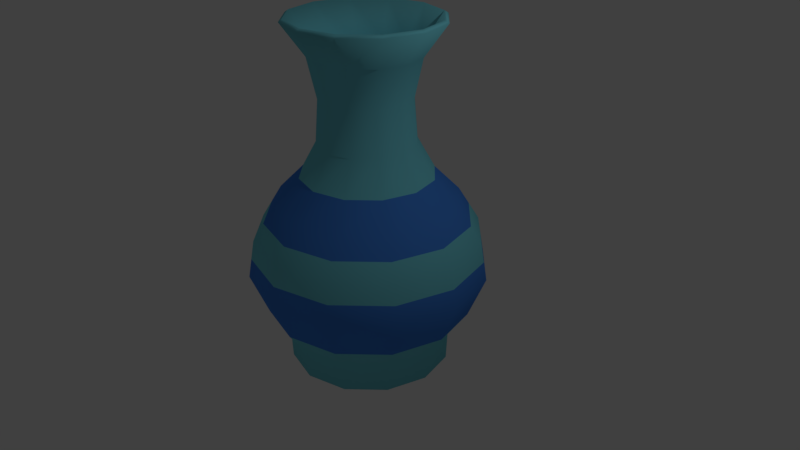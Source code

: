 # Source: vase.blend  (saved by Blender 2.79.0; exported with 4.5.12 LTS)
import bpy
from mathutils import Matrix  # noqa: F401  (used for matrix-valued properties, if any)

bpy.ops.wm.read_factory_settings(use_empty=True)
scene = bpy.context.scene
scene.name = 'Scene'

# ---- collections
col_collection_1 = bpy.data.collections.new('Collection 1'); scene.collection.children.link(col_collection_1)

# ---- materials (node trees are filled in below, after node groups)
mat_lambert12sg = bpy.data.materials.new('lambert12SG')
mat_lambert12sg.alpha_threshold = 0.0
mat_lambert12sg.use_transparent_shadow = False
mat_lambert12sg.diffuse_color = (0.1892, 0.6671, 0.7743, 1.0)
mat_lambert12sg.roughness = 0.5
mat_material_001 = bpy.data.materials.new('Material.001')
mat_material_001.alpha_threshold = 0.0
mat_material_001.use_transparent_shadow = False
mat_material_001.diffuse_color = (0.06492, 0.2498, 0.8, 1.0)
mat_material_001.roughness = 0.5

# ---- material node trees

# ---- world
world_world = bpy.data.worlds.new('World'); scene.world = world_world
world_world.color = (0.05088, 0.05088, 0.05088)
world_world.use_sun_shadow = False
world_world.sun_shadow_jitter_overblur = 0.0
world_world.cycles.sampling_method = 'MANUAL'

# ---- cameras
cam_camera = bpy.data.cameras.new('Camera')
cam_camera.clip_end = 100.0
cam_camera.lens = 35.0
cam_camera.sensor_width = 32.0
cam_camera.sensor_height = 18.0
cam_camera.ortho_scale = 7.314
cam_camera.dof.focus_distance = 0.0
cam_camera.dof.aperture_fstop = 128.0

# ---- lights
light_lamp = bpy.data.lights.new('Lamp', 'POINT')
light_lamp.transmission_factor = 0.0
light_lamp.cutoff_distance = 30.0
light_lamp.energy = 100.0
light_lamp.shadow_buffer_clip_start = 1.001
light_lamp.shadow_soft_size = 0.1
light_lamp.shadow_maximum_resolution = 0.006
light_lamp.use_absolute_resolution = True

# ---- meshes
me_vase = bpy.data.meshes.new('vase')
me_vase.from_pydata([(0.9194, -1.028, -0.5308), (0.5308, -1.028, -0.9194), (0.6577, -0.6754, -1.139), (1.139, -0.6754, -0.6577), (0.0, -1.028, -1.062), (0.0, -0.6754, -1.315), (-0.5308, -1.028, -0.9194), (-0.6577, -0.6754, -1.139), (-0.9194, -1.028, -0.5308), (-1.139, -0.6754, -0.6577), (-1.062, -1.028, -3.055e-07), (-1.315, -0.6754, -3.055e-07), (-0.9194, -1.028, 0.5308), (-1.139, -0.6754, 0.6577), (-0.5308, -1.028, 0.9194), (-0.6577, -0.6754, 1.139), (0.0, -1.028, 1.062), (0.0, -0.6754, 1.315), (0.5308, -1.028, 0.9194), (0.6577, -0.6754, 1.139), (0.9194, -1.028, 0.5308), (1.139, -0.6754, 0.6577), (1.062, -1.028, -3.055e-07), (1.315, -0.6754, -3.055e-07), (0.5228, -1.388, -0.9055), (0.9055, -1.388, -0.5228), (0.0, -1.408, -3.055e-07), (0.0, -1.388, -1.046), (-0.5228, -1.388, -0.9055), (-0.9055, -1.388, -0.5228), (-1.046, -1.388, -3.055e-07), (-0.9055, -1.388, 0.5228), (-0.5228, -1.388, 0.9055), (0.0, -1.388, 1.046), (0.5228, -1.388, 0.9055), (0.9055, -1.388, 0.5228), (1.046, -1.388, -3.055e-07), (1.332, -0.1372, -0.7693), (0.7693, -0.1372, -1.332), (0.7263, 0.3582, -1.258), (1.258, 0.3582, -0.7263), (0.0, -0.1372, -1.539), (0.0, 0.3582, -1.453), (-0.7693, -0.1372, -1.332), (-0.7263, 0.3582, -1.258), (-1.332, -0.1372, -0.7693), (-1.258, 0.3582, -0.7263), (-1.539, -0.1372, -3.055e-07), (-1.453, 0.3582, -3.055e-07), (-1.332, -0.1372, 0.7693), (-1.258, 0.3582, 0.7263), (-0.7693, -0.1372, 1.332), (-0.7263, 0.3582, 1.258), (0.0, -0.1372, 1.539), (0.0, 0.3582, 1.453), (0.7693, -0.1372, 1.332), (0.7263, 0.3582, 1.258), (1.332, -0.1372, 0.7693), (1.258, 0.3582, 0.7263), (1.539, -0.1372, -3.055e-07), (1.453, 0.3582, -3.055e-07), (0.5889, 0.8069, -1.02), (1.02, 0.8069, -0.5889), (0.0, 0.8069, -1.178), (-0.5889, 0.8069, -1.02), (-1.02, 0.8069, -0.5889), (-1.178, 0.8069, -3.055e-07), (-1.02, 0.8069, 0.5889), (-0.5889, 0.8069, 1.02), (0.0, 0.8069, 1.178), (0.5889, 0.8069, 1.02), (1.02, 0.8069, 0.5889), (1.178, 0.8069, -3.055e-07), (0.7378, 1.139, -0.426), (0.426, 1.139, -0.7378), (0.3138, 1.549, -0.5435), (0.5435, 1.549, -0.3138), (0.0, 1.139, -0.852), (0.0, 1.549, -0.6276), (-0.426, 1.139, -0.7378), (-0.3138, 1.549, -0.5435), (-0.7378, 1.139, -0.426), (-0.5435, 1.549, -0.3138), (-0.852, 1.139, -3.055e-07), (-0.6276, 1.549, -3.055e-07), (-0.7378, 1.139, 0.426), (-0.5435, 1.549, 0.3138), (-0.426, 1.139, 0.7378), (-0.3138, 1.549, 0.5435), (0.0, 1.139, 0.852), (0.0, 1.549, 0.6276), (0.426, 1.139, 0.7378), (0.3138, 1.549, 0.5435), (0.7378, 1.139, 0.426), (0.5435, 1.549, 0.3138), (0.852, 1.139, -3.055e-07), (0.6276, 1.549, -3.055e-07), (0.2925, 2.116, -0.5066), (0.5066, 2.116, -0.2925), (0.0, 2.116, -0.585), (-0.2925, 2.116, -0.5066), (-0.5066, 2.116, -0.2925), (-0.585, 2.116, -3.055e-07), (-0.5066, 2.116, 0.2925), (-0.2925, 2.116, 0.5066), (0.0, 2.116, 0.585), (0.2925, 2.116, 0.5066), (0.5066, 2.116, 0.2925), (0.585, 2.116, -3.055e-07), (0.603, 2.627, -0.3481), (0.3481, 2.627, -0.603), (0.4925, 3.036, -0.853), (0.853, 3.036, -0.4925), (0.0, 2.627, -0.6963), (0.0, 3.036, -0.985), (-0.3481, 2.627, -0.603), (-0.4925, 3.036, -0.853), (-0.603, 2.627, -0.3481), (-0.853, 3.036, -0.4925), (-0.6963, 2.627, -3.055e-07), (-0.985, 3.036, -3.055e-07), (-0.603, 2.627, 0.3481), (-0.853, 3.036, 0.4925), (-0.3481, 2.627, 0.603), (-0.4925, 3.036, 0.853), (0.0, 2.627, 0.6963), (0.0, 3.036, 0.985), (0.3481, 2.627, 0.603), (0.4925, 3.036, 0.853), (0.603, 2.627, 0.3481), (0.853, 3.036, 0.4925), (0.6963, 2.627, -3.055e-07), (0.985, 3.036, -3.055e-07), (0.8698, -1.008, -0.5022), (1.093, -0.6464, -0.6311), (0.6311, -0.6464, -1.093), (0.5022, -1.008, -0.8698), (0.0, -0.6464, -1.262), (0.0, -1.008, -1.004), (-0.6311, -0.6464, -1.093), (-0.5022, -1.008, -0.8698), (-1.093, -0.6464, -0.6311), (-0.8698, -1.008, -0.5022), (-1.262, -0.6464, -3.055e-07), (-1.004, -1.008, -3.055e-07), (-1.093, -0.6464, 0.6311), (-0.8698, -1.008, 0.5022), (-0.6311, -0.6464, 1.093), (-0.5022, -1.008, 0.8698), (0.0, -0.6464, 1.262), (0.0, -1.008, 1.004), (0.6311, -0.6464, 1.093), (0.5022, -1.008, 0.8698), (1.093, -0.6464, 0.6311), (0.8698, -1.008, 0.5022), (1.262, -0.6464, -3.055e-07), (1.004, -1.008, -3.055e-07), (0.5, -1.348, -0.866), (0.0, -1.348, -3.055e-07), (0.866, -1.348, -0.5), (0.0, -1.348, -1.0), (-0.5, -1.348, -0.866), (-0.866, -1.348, -0.5), (-1.0, -1.348, -3.055e-07), (-0.866, -1.348, 0.5), (-0.5, -1.348, 0.866), (0.0, -1.348, 1.0), (0.5, -1.348, 0.866), (0.866, -1.348, 0.5), (1.0, -1.348, -3.055e-07), (1.28, -0.1308, -0.7391), (1.209, 0.3373, -0.6979), (0.6979, 0.3373, -1.209), (0.7391, -0.1308, -1.28), (0.0, 0.3373, -1.396), (0.0, -0.1308, -1.478), (-0.6979, 0.3373, -1.209), (-0.7391, -0.1308, -1.28), (-1.209, 0.3373, -0.6979), (-1.28, -0.1308, -0.7391), (-1.396, 0.3373, -3.055e-07), (-1.478, -0.1308, -3.055e-07), (-1.209, 0.3373, 0.6979), (-1.28, -0.1308, 0.7391), (-0.6979, 0.3373, 1.209), (-0.7391, -0.1308, 1.28), (0.0, 0.3373, 1.396), (0.0, -0.1308, 1.478), (0.6979, 0.3373, 1.209), (0.7391, -0.1308, 1.28), (1.209, 0.3373, 0.6979), (1.28, -0.1308, 0.7391), (1.396, 0.3373, -3.055e-07), (1.478, -0.1308, -3.055e-07), (0.9782, 0.7701, -0.5648), (0.5648, 0.7701, -0.9782), (0.0, 0.7701, -1.13), (-0.5648, 0.7701, -0.9782), (-0.9782, 0.7701, -0.5648), (-1.13, 0.7701, -3.055e-07), (-0.9782, 0.7701, 0.5648), (-0.5648, 0.7701, 0.9782), (0.0, 0.7701, 1.13), (0.5648, 0.7701, 0.9782), (0.9782, 0.7701, 0.5648), (1.13, 0.7701, -3.055e-07), (0.6961, 1.102, -0.4019), (0.4934, 1.531, -0.2849), (0.2849, 1.531, -0.4934), (0.4019, 1.102, -0.6961), (0.0, 1.531, -0.5697), (0.0, 1.102, -0.8038), (-0.2849, 1.531, -0.4934), (-0.4019, 1.102, -0.6961), (-0.4934, 1.531, -0.2849), (-0.6961, 1.102, -0.4019), (-0.5697, 1.531, -3.055e-07), (-0.8038, 1.102, -3.055e-07), (-0.4934, 1.531, 0.2849), (-0.6961, 1.102, 0.4019), (-0.2849, 1.531, 0.4934), (-0.4019, 1.102, 0.6961), (0.0, 1.531, 0.5697), (0.0, 1.102, 0.8038), (0.2849, 1.531, 0.4934), (0.4019, 1.102, 0.6961), (0.4934, 1.531, 0.2849), (0.6961, 1.102, 0.4019), (0.5697, 1.531, -3.055e-07), (0.8038, 1.102, -3.055e-07), (0.4543, 2.121, -0.2623), (0.2623, 2.121, -0.4543), (0.0, 2.121, -0.5245), (-0.2623, 2.121, -0.4543), (-0.4543, 2.121, -0.2623), (-0.5245, 2.121, -3.055e-07), (-0.4543, 2.121, 0.2623), (-0.2623, 2.121, 0.4543), (0.0, 2.121, 0.5245), (0.2623, 2.121, 0.4543), (0.4543, 2.121, 0.2623), (0.5245, 2.121, -3.055e-07), (0.5553, 2.652, -0.3206), (0.8112, 3.07, -0.4683), (0.4683, 3.07, -0.8112), (0.3206, 2.652, -0.5553), (0.0, 3.07, -0.9367), (0.0, 2.652, -0.6412), (-0.4683, 3.07, -0.8112), (-0.3206, 2.652, -0.5553), (-0.8112, 3.07, -0.4683), (-0.5553, 2.652, -0.3206), (-0.9367, 3.07, -3.055e-07), (-0.6412, 2.652, -3.055e-07), (-0.8112, 3.07, 0.4683), (-0.5553, 2.652, 0.3206), (-0.4683, 3.07, 0.8112), (-0.3206, 2.652, 0.5553), (0.0, 3.07, 0.9367), (0.0, 2.652, 0.6412), (0.4683, 3.07, 0.8112), (0.3206, 2.652, 0.5553), (0.8112, 3.07, 0.4683), (0.5553, 2.652, 0.3206), (0.9367, 3.07, -3.055e-07), (0.6412, 2.652, -3.055e-07), (1.139, 0.5825, 0.6576), (0.6576, 0.5825, 1.139), (-1.139, 0.5825, -0.6576), (0.6576, 0.5825, -1.139), (-1.139, 0.5825, 0.6576), (-0.6576, 0.5825, -1.139), (0.0, 0.5825, -1.315), (-0.6576, 0.5825, 1.139), (1.315, 0.5825, -3.055e-07), (1.139, 0.5825, -0.6576), (-1.315, 0.5825, -3.055e-07), (0.0, 0.5825, 1.315), (-1.496, 0.1105, -3.055e-07), (-1.295, 0.1105, 0.7478), (-0.7478, 0.1105, 1.295), (-1.295, 0.1105, -0.7478), (0.7478, 0.1105, -1.295), (0.7478, 0.1105, 1.295), (0.0, 0.1105, -1.496), (1.295, 0.1105, 0.7478), (-0.7478, 0.1105, -1.295), (1.295, 0.1105, -0.7478), (1.496, 0.1105, -3.055e-07), (0.0, 0.1105, 1.496)], [], [(0, 1, 2, 3), (1, 4, 5, 2), (4, 6, 7, 5), (6, 8, 9, 7), (8, 10, 11, 9), (10, 12, 13, 11), (12, 14, 15, 13), (14, 16, 17, 15), (16, 18, 19, 17), (18, 20, 21, 19), (20, 22, 23, 21), (22, 0, 3, 23), (24, 25, 26), (27, 24, 26), (28, 27, 26), (29, 28, 26), (30, 29, 26), (31, 30, 26), (32, 31, 26), (33, 32, 26), (34, 33, 26), (35, 34, 26), (36, 35, 26), (25, 36, 26), (1, 0, 25, 24), (4, 1, 24, 27), (6, 4, 27, 28), (8, 6, 28, 29), (10, 8, 29, 30), (12, 10, 30, 31), (14, 12, 31, 32), (16, 14, 32, 33), (18, 16, 33, 34), (20, 18, 34, 35), (22, 20, 35, 36), (0, 22, 36, 25), (287, 282, 39, 40), (282, 284, 42, 39), (284, 286, 44, 42), (286, 281, 46, 44), (281, 278, 48, 46), (278, 279, 50, 48), (279, 280, 52, 50), (280, 289, 54, 52), (289, 283, 56, 54), (283, 285, 58, 56), (285, 288, 60, 58), (288, 287, 40, 60), (275, 269, 61, 62), (269, 272, 63, 61), (272, 271, 64, 63), (271, 268, 65, 64), (268, 276, 66, 65), (276, 270, 67, 66), (270, 273, 68, 67), (273, 277, 69, 68), (277, 267, 70, 69), (267, 266, 71, 70), (266, 274, 72, 71), (274, 275, 62, 72), (73, 74, 75, 76), (74, 77, 78, 75), (77, 79, 80, 78), (79, 81, 82, 80), (81, 83, 84, 82), (83, 85, 86, 84), (85, 87, 88, 86), (87, 89, 90, 88), (89, 91, 92, 90), (91, 93, 94, 92), (93, 95, 96, 94), (95, 73, 76, 96), (76, 75, 97, 98), (75, 78, 99, 97), (78, 80, 100, 99), (80, 82, 101, 100), (82, 84, 102, 101), (84, 86, 103, 102), (86, 88, 104, 103), (88, 90, 105, 104), (90, 92, 106, 105), (92, 94, 107, 106), (94, 96, 108, 107), (96, 76, 98, 108), (109, 110, 111, 112), (110, 113, 114, 111), (113, 115, 116, 114), (115, 117, 118, 116), (117, 119, 120, 118), (119, 121, 122, 120), (121, 123, 124, 122), (123, 125, 126, 124), (125, 127, 128, 126), (127, 129, 130, 128), (129, 131, 132, 130), (131, 109, 112, 132), (107, 108, 131, 129), (106, 107, 129, 127), (105, 106, 127, 125), (104, 105, 125, 123), (103, 104, 123, 121), (102, 103, 121, 119), (101, 102, 119, 117), (100, 101, 117, 115), (99, 100, 115, 113), (97, 99, 113, 110), (98, 97, 110, 109), (108, 98, 109, 131), (21, 23, 59, 57), (19, 21, 57, 55), (17, 19, 55, 53), (15, 17, 53, 51), (13, 15, 51, 49), (11, 13, 49, 47), (9, 11, 47, 45), (7, 9, 45, 43), (5, 7, 43, 41), (2, 5, 41, 38), (3, 2, 38, 37), (23, 3, 37, 59), (72, 62, 73, 95), (71, 72, 95, 93), (70, 71, 93, 91), (69, 70, 91, 89), (68, 69, 89, 87), (67, 68, 87, 85), (66, 67, 85, 83), (65, 66, 83, 81), (64, 65, 81, 79), (63, 64, 79, 77), (61, 63, 77, 74), (62, 61, 74, 73), (133, 134, 135, 136), (136, 135, 137, 138), (138, 137, 139, 140), (140, 139, 141, 142), (142, 141, 143, 144), (144, 143, 145, 146), (146, 145, 147, 148), (148, 147, 149, 150), (150, 149, 151, 152), (152, 151, 153, 154), (154, 153, 155, 156), (156, 155, 134, 133), (157, 158, 159), (160, 158, 157), (161, 158, 160), (162, 158, 161), (163, 158, 162), (164, 158, 163), (165, 158, 164), (166, 158, 165), (167, 158, 166), (168, 158, 167), (169, 158, 168), (159, 158, 169), (136, 157, 159, 133), (138, 160, 157, 136), (140, 161, 160, 138), (142, 162, 161, 140), (144, 163, 162, 142), (146, 164, 163, 144), (148, 165, 164, 146), (150, 166, 165, 148), (152, 167, 166, 150), (154, 168, 167, 152), (156, 169, 168, 154), (133, 159, 169, 156), (170, 171, 172, 173), (173, 172, 174, 175), (175, 174, 176, 177), (177, 176, 178, 179), (179, 178, 180, 181), (181, 180, 182, 183), (183, 182, 184, 185), (185, 184, 186, 187), (187, 186, 188, 189), (189, 188, 190, 191), (191, 190, 192, 193), (193, 192, 171, 170), (171, 194, 195, 172), (172, 195, 196, 174), (174, 196, 197, 176), (176, 197, 198, 178), (178, 198, 199, 180), (180, 199, 200, 182), (182, 200, 201, 184), (184, 201, 202, 186), (186, 202, 203, 188), (188, 203, 204, 190), (190, 204, 205, 192), (192, 205, 194, 171), (206, 207, 208, 209), (209, 208, 210, 211), (211, 210, 212, 213), (213, 212, 214, 215), (215, 214, 216, 217), (217, 216, 218, 219), (219, 218, 220, 221), (221, 220, 222, 223), (223, 222, 224, 225), (225, 224, 226, 227), (227, 226, 228, 229), (229, 228, 207, 206), (207, 230, 231, 208), (208, 231, 232, 210), (210, 232, 233, 212), (212, 233, 234, 214), (214, 234, 235, 216), (216, 235, 236, 218), (218, 236, 237, 220), (220, 237, 238, 222), (222, 238, 239, 224), (224, 239, 240, 226), (226, 240, 241, 228), (228, 241, 230, 207), (242, 243, 244, 245), (245, 244, 246, 247), (247, 246, 248, 249), (249, 248, 250, 251), (251, 250, 252, 253), (253, 252, 254, 255), (255, 254, 256, 257), (257, 256, 258, 259), (259, 258, 260, 261), (261, 260, 262, 263), (263, 262, 264, 265), (265, 264, 243, 242), (240, 263, 265, 241), (239, 261, 263, 240), (238, 259, 261, 239), (237, 257, 259, 238), (236, 255, 257, 237), (235, 253, 255, 236), (234, 251, 253, 235), (233, 249, 251, 234), (232, 247, 249, 233), (231, 245, 247, 232), (230, 242, 245, 231), (241, 265, 242, 230), (153, 191, 193, 155), (151, 189, 191, 153), (149, 187, 189, 151), (147, 185, 187, 149), (145, 183, 185, 147), (143, 181, 183, 145), (141, 179, 181, 143), (139, 177, 179, 141), (137, 175, 177, 139), (135, 173, 175, 137), (134, 170, 173, 135), (155, 193, 170, 134), (205, 229, 206, 194), (204, 227, 229, 205), (203, 225, 227, 204), (202, 223, 225, 203), (201, 221, 223, 202), (200, 219, 221, 201), (199, 217, 219, 200), (198, 215, 217, 199), (197, 213, 215, 198), (196, 211, 213, 197), (195, 209, 211, 196), (194, 206, 209, 195), (244, 243, 112, 111), (246, 244, 111, 114), (248, 246, 114, 116), (250, 248, 116, 118), (252, 250, 118, 120), (254, 252, 120, 122), (256, 254, 122, 124), (258, 256, 124, 126), (260, 258, 126, 128), (262, 260, 128, 130), (264, 262, 130, 132), (243, 264, 132, 112), (60, 40, 275, 274), (58, 60, 274, 266), (56, 58, 266, 267), (54, 56, 267, 277), (52, 54, 277, 273), (50, 52, 273, 270), (48, 50, 270, 276), (46, 48, 276, 268), (44, 46, 268, 271), (42, 44, 271, 272), (39, 42, 272, 269), (40, 39, 269, 275), (59, 37, 287, 288), (57, 59, 288, 285), (55, 57, 285, 283), (53, 55, 283, 289), (51, 53, 289, 280), (49, 51, 280, 279), (47, 49, 279, 278), (45, 47, 278, 281), (43, 45, 281, 286), (41, 43, 286, 284), (38, 41, 284, 282), (37, 38, 282, 287)])
me_vase.polygons.foreach_set('use_smooth', [True] * 300)
me_vase.polygons.foreach_set('material_index', [0, 0, 0, 0, 0, 0, 0, 0, 0, 0, 0, 0, 0, 0, 0, 0, 0, 0, 0, 0, 0, 0, 0, 0, 0, 0, 0, 0, 0, 0, 0, 0, 0, 0, 0, 0, 0, 0, 0, 0, 0, 0, 0, 0, 0, 0, 0, 0, 1, 1, 1, 1, 1, 1, 1, 1, 1, 1, 1, 1, 0, 0, 0, 0, 0, 0, 0, 0, 0, 0, 0, 0, 0, 0, 0, 0, 0, 0, 0, 0, 0, 0, 0, 0, 0, 0, 0, 0, 0, 0, 0, 0, 0, 0, 0, 0, 0, 0, 0, 0, 0, 0, 0, 0, 0, 0, 0, 0, 1, 1, 1, 1, 1, 1, 1, 1, 1, 1, 1, 1, 1, 1, 1, 1, 1, 1, 1, 1, 1, 1, 1, 1, 0, 0, 0, 0, 0, 0, 0, 0, 0, 0, 0, 0, 0, 0, 0, 0, 0, 0, 0, 0, 0, 0, 0, 0, 0, 0, 0, 0, 0, 0, 0, 0, 0, 0, 0, 0, 0, 0, 0, 0, 0, 0, 0, 0, 0, 0, 0, 0, 0, 0, 0, 0, 0, 0, 0, 0, 0, 0, 0, 0, 0, 0, 0, 0, 0, 0, 0, 0, 0, 0, 0, 0, 0, 0, 0, 0, 0, 0, 0, 0, 0, 0, 0, 0, 0, 0, 0, 0, 0, 0, 0, 0, 0, 0, 0, 0, 0, 0, 0, 0, 0, 0, 0, 0, 0, 0, 0, 0, 0, 0, 0, 0, 0, 0, 0, 0, 0, 0, 0, 0, 0, 0, 0, 0, 0, 0, 0, 0, 0, 0, 0, 0, 0, 0, 0, 0, 0, 0, 0, 0, 0, 0, 0, 0, 0, 0, 0, 0, 0, 0, 0, 0, 0, 0, 0, 0, 1, 1, 1, 1, 1, 1, 1, 1, 1, 1, 1, 1])
_uv = me_vase.uv_layers.new(name='UVMap')
_uv.uv.foreach_set('vector', [0.375, 0.3125, 0.3958, 0.3125, 0.3958, 0.5171, 0.375, 0.5171, 0.3958, 0.3125, 0.4167, 0.3125, 0.4167, 0.5171, 0.3958, 0.5171, 0.4167, 0.3125, 0.4375, 0.3125, 0.4375, 0.5171, 0.4167, 0.5171, 0.4375, 0.3125, 0.4583, 0.3125, 0.4583, 0.5171, 0.4375, 0.5171, 0.4583, 0.3125, 0.4792, 0.3125, 0.4792, 0.5171, 0.4583, 0.5171, 0.4792, 0.3125, 0.5, 0.3125, 0.5, 0.5171, 0.4792, 0.5171, 0.5, 0.3125, 0.5208, 0.3125, 0.5208, 0.5171, 0.5, 0.5171, 0.5208, 0.3125, 0.5417, 0.3125, 0.5417, 0.5171, 0.5208, 0.5171, 0.5417, 0.3125, 0.5625, 0.3125, 0.5625, 0.5171, 0.5417, 0.5171, 0.5625, 0.3125, 0.5833, 0.3125, 0.5833, 0.5171, 0.5625, 0.5171, 0.5833, 0.3125, 0.6042, 0.3125, 0.6042, 0.5171, 0.5833, 0.5171, 0.6042, 0.3125, 0.625, 0.3125, 0.625, 0.5171, 0.6042, 0.5171, 0.5781, 0.02093, 0.6353, 0.07812, 0.5, 0.15, 0.5, 0.0, 0.5781, 0.02093, 0.5, 0.15, 0.4219, 0.02093, 0.5, 0.0, 0.5, 0.15, 0.3647, 0.07812, 0.4219, 0.02093, 0.5, 0.15, 0.3438, 0.1562, 0.3647, 0.07812, 0.5, 0.15, 0.3647, 0.2344, 0.3438, 0.1562, 0.5, 0.15, 0.4219, 0.2916, 0.3647, 0.2344, 0.5, 0.15, 0.5, 0.3125, 0.4219, 0.2916, 0.5, 0.15, 0.5781, 0.2916, 0.5, 0.3125, 0.5, 0.15, 0.6353, 0.2344, 0.5781, 0.2916, 0.5, 0.15, 0.6562, 0.1562, 0.6353, 0.2344, 0.5, 0.15, 0.6353, 0.07812, 0.6562, 0.1562, 0.5, 0.15, 0.5781, 0.02093, 0.6353, 0.07812, 0.6353, 0.07812, 0.5781, 0.02093, 0.5, 0.0, 0.5781, 0.02093, 0.5781, 0.02093, 0.5, 0.0, 0.4219, 0.02093, 0.5, 0.0, 0.5, 0.0, 0.4219, 0.02093, 0.3647, 0.07812, 0.4219, 0.02093, 0.4219, 0.02093, 0.3647, 0.07812, 0.3438, 0.1562, 0.3647, 0.07812, 0.3647, 0.07812, 0.3438, 0.1562, 0.3647, 0.2344, 0.3438, 0.1562, 0.3438, 0.1562, 0.3647, 0.2344, 0.4219, 0.2916, 0.3647, 0.2344, 0.3647, 0.2344, 0.4219, 0.2916, 0.5, 0.3125, 0.4219, 0.2916, 0.4219, 0.2916, 0.5, 0.3125, 0.5781, 0.2916, 0.5, 0.3125, 0.5, 0.3125, 0.5781, 0.2916, 0.6353, 0.2344, 0.5781, 0.2916, 0.5781, 0.2916, 0.6353, 0.2344, 0.6562, 0.1562, 0.6353, 0.2344, 0.6353, 0.2344, 0.6562, 0.1562, 0.6353, 0.07812, 0.6562, 0.1562, 0.6562, 0.1562, 0.6353, 0.07812, 0.6353, 0.9219, 0.5781, 0.9791, 0.5781, 0.9791, 0.6353, 0.9219, 0.5781, 0.9791, 0.5, 1.0, 0.5, 1.0, 0.5781, 0.9791, 0.5, 1.0, 0.4219, 0.9791, 0.4219, 0.9791, 0.5, 1.0, 0.4219, 0.9791, 0.3647, 0.9219, 0.3647, 0.9219, 0.4219, 0.9791, 0.3647, 0.9219, 0.3438, 0.8438, 0.3438, 0.8438, 0.3647, 0.9219, 0.3438, 0.8438, 0.3647, 0.7656, 0.3647, 0.7656, 0.3438, 0.8438, 0.3647, 0.7656, 0.4219, 0.7084, 0.4219, 0.7084, 0.3647, 0.7656, 0.4219, 0.7084, 0.5, 0.6875, 0.5, 0.6875, 0.4219, 0.7084, 0.5, 0.6875, 0.5781, 0.7084, 0.5781, 0.7084, 0.5, 0.6875, 0.5781, 0.7084, 0.6353, 0.7656, 0.6353, 0.7656, 0.5781, 0.7084, 0.6353, 0.7656, 0.6562, 0.8438, 0.6562, 0.8438, 0.6353, 0.7656, 0.6562, 0.8438, 0.6353, 0.9219, 0.6353, 0.9219, 0.6562, 0.8438, 0.6353, 0.9219, 0.5781, 0.9791, 0.5781, 0.9791, 0.6353, 0.9219, 0.5781, 0.9791, 0.5, 1.0, 0.5, 1.0, 0.5781, 0.9791, 0.5, 1.0, 0.4219, 0.9791, 0.4219, 0.9791, 0.5, 1.0, 0.4219, 0.9791, 0.3647, 0.9219, 0.3647, 0.9219, 0.4219, 0.9791, 0.3647, 0.9219, 0.3438, 0.8438, 0.3438, 0.8438, 0.3647, 0.9219, 0.3438, 0.8438, 0.3647, 0.7656, 0.3647, 0.7656, 0.3438, 0.8438, 0.3647, 0.7656, 0.4219, 0.7084, 0.4219, 0.7084, 0.3647, 0.7656, 0.4219, 0.7084, 0.5, 0.6875, 0.5, 0.6875, 0.4219, 0.7084, 0.5, 0.6875, 0.5781, 0.7084, 0.5781, 0.7084, 0.5, 0.6875, 0.5781, 0.7084, 0.6353, 0.7656, 0.6353, 0.7656, 0.5781, 0.7084, 0.6353, 0.7656, 0.6562, 0.8438, 0.6562, 0.8438, 0.6353, 0.7656, 0.6562, 0.8438, 0.6353, 0.9219, 0.6353, 0.9219, 0.6562, 0.8438, 0.6353, 0.9219, 0.5781, 0.9791, 0.5781, 0.9791, 0.6353, 0.9219, 0.5781, 0.9791, 0.5, 1.0, 0.5, 1.0, 0.5781, 0.9791, 0.5, 1.0, 0.4219, 0.9791, 0.4219, 0.9791, 0.5, 1.0, 0.4219, 0.9791, 0.3647, 0.9219, 0.3647, 0.9219, 0.4219, 0.9791, 0.3647, 0.9219, 0.3438, 0.8438, 0.3438, 0.8438, 0.3647, 0.9219, 0.3438, 0.8438, 0.3647, 0.7656, 0.3647, 0.7656, 0.3438, 0.8438, 0.3647, 0.7656, 0.4219, 0.7084, 0.4219, 0.7084, 0.3647, 0.7656, 0.4219, 0.7084, 0.5, 0.6875, 0.5, 0.6875, 0.4219, 0.7084, 0.5, 0.6875, 0.5781, 0.7084, 0.5781, 0.7084, 0.5, 0.6875, 0.5781, 0.7084, 0.6353, 0.7656, 0.6353, 0.7656, 0.5781, 0.7084, 0.6353, 0.7656, 0.6562, 0.8438, 0.6562, 0.8438, 0.6353, 0.7656, 0.6562, 0.8438, 0.6353, 0.9219, 0.6353, 0.9219, 0.6562, 0.8438, 0.6353, 0.9219, 0.5781, 0.9791, 0.5781, 0.9791, 0.6353, 0.9219, 0.5781, 0.9791, 0.5, 1.0, 0.5, 1.0, 0.5781, 0.9791, 0.5, 1.0, 0.4219, 0.9791, 0.4219, 0.9791, 0.5, 1.0, 0.4219, 0.9791, 0.3647, 0.9219, 0.3647, 0.9219, 0.4219, 0.9791, 0.3647, 0.9219, 0.3438, 0.8438, 0.3438, 0.8438, 0.3647, 0.9219, 0.3438, 0.8438, 0.3647, 0.7656, 0.3647, 0.7656, 0.3438, 0.8438, 0.3647, 0.7656, 0.4219, 0.7084, 0.4219, 0.7084, 0.3647, 0.7656, 0.4219, 0.7084, 0.5, 0.6875, 0.5, 0.6875, 0.4219, 0.7084, 0.5, 0.6875, 0.5781, 0.7084, 0.5781, 0.7084, 0.5, 0.6875, 0.5781, 0.7084, 0.6353, 0.7656, 0.6353, 0.7656, 0.5781, 0.7084, 0.6353, 0.7656, 0.6562, 0.8438, 0.6562, 0.8438, 0.6353, 0.7656, 0.6562, 0.8438, 0.6353, 0.9219, 0.6353, 0.9219, 0.6562, 0.8438, 0.6353, 0.9219, 0.5781, 0.9791, 0.5781, 0.9791, 0.6353, 0.9219, 0.5781, 0.9791, 0.5, 1.0, 0.5, 1.0, 0.5781, 0.9791, 0.5, 1.0, 0.4219, 0.9791, 0.4219, 0.9791, 0.5, 1.0, 0.4219, 0.9791, 0.3647, 0.9219, 0.3647, 0.9219, 0.4219, 0.9791, 0.3647, 0.9219, 0.3438, 0.8438, 0.3438, 0.8438, 0.3647, 0.9219, 0.3438, 0.8438, 0.3647, 0.7656, 0.3647, 0.7656, 0.3438, 0.8438, 0.3647, 0.7656, 0.4219, 0.7084, 0.4219, 0.7084, 0.3647, 0.7656, 0.4219, 0.7084, 0.5, 0.6875, 0.5, 0.6875, 0.4219, 0.7084, 0.5, 0.6875, 0.5781, 0.7084, 0.5781, 0.7084, 0.5, 0.6875, 0.5781, 0.7084, 0.6353, 0.7656, 0.6353, 0.7656, 0.5781, 0.7084, 0.6353, 0.7656, 0.6562, 0.8438, 0.6562, 0.8438, 0.6353, 0.7656, 0.6562, 0.8438, 0.6353, 0.9219, 0.6353, 0.9219, 0.6562, 0.8438, 0.6353, 0.7656, 0.6562, 0.8438, 0.6562, 0.8438, 0.6353, 0.7656, 0.5781, 0.7084, 0.6353, 0.7656, 0.6353, 0.7656, 0.5781, 0.7084, 0.5, 0.6875, 0.5781, 0.7084, 0.5781, 0.7084, 0.5, 0.6875, 0.4219, 0.7084, 0.5, 0.6875, 0.5, 0.6875, 0.4219, 0.7084, 0.3647, 0.7656, 0.4219, 0.7084, 0.4219, 0.7084, 0.3647, 0.7656, 0.3438, 0.8438, 0.3647, 0.7656, 0.3647, 0.7656, 0.3438, 0.8438, 0.3647, 0.9219, 0.3438, 0.8438, 0.3438, 0.8438, 0.3647, 0.9219, 0.4219, 0.9791, 0.3647, 0.9219, 0.3647, 0.9219, 0.4219, 0.9791, 0.5, 1.0, 0.4219, 0.9791, 0.4219, 0.9791, 0.5, 1.0, 0.5781, 0.9791, 0.5, 1.0, 0.5, 1.0, 0.5781, 0.9791, 0.6353, 0.9219, 0.5781, 0.9791, 0.5781, 0.9791, 0.6353, 0.9219, 0.6562, 0.8438, 0.6353, 0.9219, 0.6353, 0.9219, 0.6562, 0.8438, 0.5833, 0.5171, 0.6042, 0.5171, 0.6042, 0.6884, 0.5833, 0.6884, 0.5625, 0.5171, 0.5833, 0.5171, 0.5833, 0.6884, 0.5625, 0.6884, 0.5417, 0.5171, 0.5625, 0.5171, 0.5625, 0.6884, 0.5417, 0.6884, 0.5208, 0.5171, 0.5417, 0.5171, 0.5417, 0.6884, 0.5208, 0.6884, 0.5, 0.5171, 0.5208, 0.5171, 0.5208, 0.6884, 0.5, 0.6884, 0.4792, 0.5171, 0.5, 0.5171, 0.5, 0.6884, 0.4792, 0.6884, 0.4583, 0.5171, 0.4792, 0.5171, 0.4792, 0.6884, 0.4583, 0.6884, 0.4375, 0.5171, 0.4583, 0.5171, 0.4583, 0.6884, 0.4375, 0.6884, 0.4167, 0.5171, 0.4375, 0.5171, 0.4375, 0.6884, 0.4167, 0.6884, 0.3958, 0.5171, 0.4167, 0.5171, 0.4167, 0.6884, 0.3958, 0.6884, 0.375, 0.5171, 0.3958, 0.5171, 0.3958, 0.6884, 0.375, 0.6884, 0.6042, 0.5171, 0.625, 0.5171, 0.625, 0.6884, 0.6042, 0.6884, 0.6562, 0.8438, 0.6353, 0.9219, 0.6353, 0.9219, 0.6562, 0.8438, 0.6353, 0.7656, 0.6562, 0.8438, 0.6562, 0.8438, 0.6353, 0.7656, 0.5781, 0.7084, 0.6353, 0.7656, 0.6353, 0.7656, 0.5781, 0.7084, 0.5, 0.6875, 0.5781, 0.7084, 0.5781, 0.7084, 0.5, 0.6875, 0.4219, 0.7084, 0.5, 0.6875, 0.5, 0.6875, 0.4219, 0.7084, 0.3647, 0.7656, 0.4219, 0.7084, 0.4219, 0.7084, 0.3647, 0.7656, 0.3438, 0.8438, 0.3647, 0.7656, 0.3647, 0.7656, 0.3438, 0.8438, 0.3647, 0.9219, 0.3438, 0.8438, 0.3438, 0.8438, 0.3647, 0.9219, 0.4219, 0.9791, 0.3647, 0.9219, 0.3647, 0.9219, 0.4219, 0.9791, 0.5, 1.0, 0.4219, 0.9791, 0.4219, 0.9791, 0.5, 1.0, 0.5781, 0.9791, 0.5, 1.0, 0.5, 1.0, 0.5781, 0.9791, 0.6353, 0.9219, 0.5781, 0.9791, 0.5781, 0.9791, 0.6353, 0.9219, 0.375, 0.3125, 0.375, 0.5171, 0.3958, 0.5171, 0.3958, 0.3125, 0.3958, 0.3125, 0.3958, 0.5171, 0.4167, 0.5171, 0.4167, 0.3125, 0.4167, 0.3125, 0.4167, 0.5171, 0.4375, 0.5171, 0.4375, 0.3125, 0.4375, 0.3125, 0.4375, 0.5171, 0.4583, 0.5171, 0.4583, 0.3125, 0.4583, 0.3125, 0.4583, 0.5171, 0.4792, 0.5171, 0.4792, 0.3125, 0.4792, 0.3125, 0.4792, 0.5171, 0.5, 0.5171, 0.5, 0.3125, 0.5, 0.3125, 0.5, 0.5171, 0.5208, 0.5171, 0.5208, 0.3125, 0.5208, 0.3125, 0.5208, 0.5171, 0.5417, 0.5171, 0.5417, 0.3125, 0.5417, 0.3125, 0.5417, 0.5171, 0.5625, 0.5171, 0.5625, 0.3125, 0.5625, 0.3125, 0.5625, 0.5171, 0.5833, 0.5171, 0.5833, 0.3125, 0.5833, 0.3125, 0.5833, 0.5171, 0.6042, 0.5171, 0.6042, 0.3125, 0.6042, 0.3125, 0.6042, 0.5171, 0.625, 0.5171, 0.625, 0.3125, 0.5781, 0.02093, 0.5, 0.15, 0.6353, 0.07812, 0.5, 0.0, 0.5, 0.15, 0.5781, 0.02093, 0.4219, 0.02093, 0.5, 0.15, 0.5, 0.0, 0.3647, 0.07812, 0.5, 0.15, 0.4219, 0.02093, 0.3438, 0.1562, 0.5, 0.15, 0.3647, 0.07812, 0.3647, 0.2344, 0.5, 0.15, 0.3438, 0.1562, 0.4219, 0.2916, 0.5, 0.15, 0.3647, 0.2344, 0.5, 0.3125, 0.5, 0.15, 0.4219, 0.2916, 0.5781, 0.2916, 0.5, 0.15, 0.5, 0.3125, 0.6353, 0.2344, 0.5, 0.15, 0.5781, 0.2916, 0.6562, 0.1562, 0.5, 0.15, 0.6353, 0.2344, 0.6353, 0.07812, 0.5, 0.15, 0.6562, 0.1562, 0.5781, 0.02093, 0.5781, 0.02093, 0.6353, 0.07812, 0.6353, 0.07812, 0.5, 0.0, 0.5, 0.0, 0.5781, 0.02093, 0.5781, 0.02093, 0.4219, 0.02093, 0.4219, 0.02093, 0.5, 0.0, 0.5, 0.0, 0.3647, 0.07812, 0.3647, 0.07812, 0.4219, 0.02093, 0.4219, 0.02093, 0.3438, 0.1562, 0.3438, 0.1562, 0.3647, 0.07812, 0.3647, 0.07812, 0.3647, 0.2344, 0.3647, 0.2344, 0.3438, 0.1562, 0.3438, 0.1562, 0.4219, 0.2916, 0.4219, 0.2916, 0.3647, 0.2344, 0.3647, 0.2344, 0.5, 0.3125, 0.5, 0.3125, 0.4219, 0.2916, 0.4219, 0.2916, 0.5781, 0.2916, 0.5781, 0.2916, 0.5, 0.3125, 0.5, 0.3125, 0.6353, 0.2344, 0.6353, 0.2344, 0.5781, 0.2916, 0.5781, 0.2916, 0.6562, 0.1562, 0.6562, 0.1562, 0.6353, 0.2344, 0.6353, 0.2344, 0.6353, 0.07812, 0.6353, 0.07812, 0.6562, 0.1562, 0.6562, 0.1562, 0.6353, 0.9219, 0.6353, 0.9219, 0.5781, 0.9791, 0.5781, 0.9791, 0.5781, 0.9791, 0.5781, 0.9791, 0.5, 1.0, 0.5, 1.0, 0.5, 1.0, 0.5, 1.0, 0.4219, 0.9791, 0.4219, 0.9791, 0.4219, 0.9791, 0.4219, 0.9791, 0.3647, 0.9219, 0.3647, 0.9219, 0.3647, 0.9219, 0.3647, 0.9219, 0.3438, 0.8438, 0.3438, 0.8438, 0.3438, 0.8438, 0.3438, 0.8438, 0.3647, 0.7656, 0.3647, 0.7656, 0.3647, 0.7656, 0.3647, 0.7656, 0.4219, 0.7084, 0.4219, 0.7084, 0.4219, 0.7084, 0.4219, 0.7084, 0.5, 0.6875, 0.5, 0.6875, 0.5, 0.6875, 0.5, 0.6875, 0.5781, 0.7084, 0.5781, 0.7084, 0.5781, 0.7084, 0.5781, 0.7084, 0.6353, 0.7656, 0.6353, 0.7656, 0.6353, 0.7656, 0.6353, 0.7656, 0.6562, 0.8438, 0.6562, 0.8438, 0.6562, 0.8438, 0.6562, 0.8438, 0.6353, 0.9219, 0.6353, 0.9219, 0.6353, 0.9219, 0.6353, 0.9219, 0.5781, 0.9791, 0.5781, 0.9791, 0.5781, 0.9791, 0.5781, 0.9791, 0.5, 1.0, 0.5, 1.0, 0.5, 1.0, 0.5, 1.0, 0.4219, 0.9791, 0.4219, 0.9791, 0.4219, 0.9791, 0.4219, 0.9791, 0.3647, 0.9219, 0.3647, 0.9219, 0.3647, 0.9219, 0.3647, 0.9219, 0.3438, 0.8438, 0.3438, 0.8438, 0.3438, 0.8438, 0.3438, 0.8438, 0.3647, 0.7656, 0.3647, 0.7656, 0.3647, 0.7656, 0.3647, 0.7656, 0.4219, 0.7084, 0.4219, 0.7084, 0.4219, 0.7084, 0.4219, 0.7084, 0.5, 0.6875, 0.5, 0.6875, 0.5, 0.6875, 0.5, 0.6875, 0.5781, 0.7084, 0.5781, 0.7084, 0.5781, 0.7084, 0.5781, 0.7084, 0.6353, 0.7656, 0.6353, 0.7656, 0.6353, 0.7656, 0.6353, 0.7656, 0.6562, 0.8438, 0.6562, 0.8438, 0.6562, 0.8438, 0.6562, 0.8438, 0.6353, 0.9219, 0.6353, 0.9219, 0.6353, 0.9219, 0.6353, 0.9219, 0.5781, 0.9791, 0.5781, 0.9791, 0.5781, 0.9791, 0.5781, 0.9791, 0.5, 1.0, 0.5, 1.0, 0.5, 1.0, 0.5, 1.0, 0.4219, 0.9791, 0.4219, 0.9791, 0.4219, 0.9791, 0.4219, 0.9791, 0.3647, 0.9219, 0.3647, 0.9219, 0.3647, 0.9219, 0.3647, 0.9219, 0.3438, 0.8438, 0.3438, 0.8438, 0.3438, 0.8438, 0.3438, 0.8438, 0.3647, 0.7656, 0.3647, 0.7656, 0.3647, 0.7656, 0.3647, 0.7656, 0.4219, 0.7084, 0.4219, 0.7084, 0.4219, 0.7084, 0.4219, 0.7084, 0.5, 0.6875, 0.5, 0.6875, 0.5, 0.6875, 0.5, 0.6875, 0.5781, 0.7084, 0.5781, 0.7084, 0.5781, 0.7084, 0.5781, 0.7084, 0.6353, 0.7656, 0.6353, 0.7656, 0.6353, 0.7656, 0.6353, 0.7656, 0.6562, 0.8438, 0.6562, 0.8438, 0.6562, 0.8438, 0.6562, 0.8438, 0.6353, 0.9219, 0.6353, 0.9219, 0.6353, 0.9219, 0.6353, 0.9219, 0.5781, 0.9791, 0.5781, 0.9791, 0.5781, 0.9791, 0.5781, 0.9791, 0.5, 1.0, 0.5, 1.0, 0.5, 1.0, 0.5, 1.0, 0.4219, 0.9791, 0.4219, 0.9791, 0.4219, 0.9791, 0.4219, 0.9791, 0.3647, 0.9219, 0.3647, 0.9219, 0.3647, 0.9219, 0.3647, 0.9219, 0.3438, 0.8438, 0.3438, 0.8438, 0.3438, 0.8438, 0.3438, 0.8438, 0.3647, 0.7656, 0.3647, 0.7656, 0.3647, 0.7656, 0.3647, 0.7656, 0.4219, 0.7084, 0.4219, 0.7084, 0.4219, 0.7084, 0.4219, 0.7084, 0.5, 0.6875, 0.5, 0.6875, 0.5, 0.6875, 0.5, 0.6875, 0.5781, 0.7084, 0.5781, 0.7084, 0.5781, 0.7084, 0.5781, 0.7084, 0.6353, 0.7656, 0.6353, 0.7656, 0.6353, 0.7656, 0.6353, 0.7656, 0.6562, 0.8438, 0.6562, 0.8438, 0.6562, 0.8438, 0.6562, 0.8438, 0.6353, 0.9219, 0.6353, 0.9219, 0.6353, 0.9219, 0.6353, 0.9219, 0.5781, 0.9791, 0.5781, 0.9791, 0.5781, 0.9791, 0.5781, 0.9791, 0.5, 1.0, 0.5, 1.0, 0.5, 1.0, 0.5, 1.0, 0.4219, 0.9791, 0.4219, 0.9791, 0.4219, 0.9791, 0.4219, 0.9791, 0.3647, 0.9219, 0.3647, 0.9219, 0.3647, 0.9219, 0.3647, 0.9219, 0.3438, 0.8438, 0.3438, 0.8438, 0.3438, 0.8438, 0.3438, 0.8438, 0.3647, 0.7656, 0.3647, 0.7656, 0.3647, 0.7656, 0.3647, 0.7656, 0.4219, 0.7084, 0.4219, 0.7084, 0.4219, 0.7084, 0.4219, 0.7084, 0.5, 0.6875, 0.5, 0.6875, 0.5, 0.6875, 0.5, 0.6875, 0.5781, 0.7084, 0.5781, 0.7084, 0.5781, 0.7084, 0.5781, 0.7084, 0.6353, 0.7656, 0.6353, 0.7656, 0.6353, 0.7656, 0.6353, 0.7656, 0.6562, 0.8438, 0.6562, 0.8438, 0.6562, 0.8438, 0.6562, 0.8438, 0.6353, 0.9219, 0.6353, 0.9219, 0.6353, 0.7656, 0.6353, 0.7656, 0.6562, 0.8438, 0.6562, 0.8438, 0.5781, 0.7084, 0.5781, 0.7084, 0.6353, 0.7656, 0.6353, 0.7656, 0.5, 0.6875, 0.5, 0.6875, 0.5781, 0.7084, 0.5781, 0.7084, 0.4219, 0.7084, 0.4219, 0.7084, 0.5, 0.6875, 0.5, 0.6875, 0.3647, 0.7656, 0.3647, 0.7656, 0.4219, 0.7084, 0.4219, 0.7084, 0.3438, 0.8438, 0.3438, 0.8438, 0.3647, 0.7656, 0.3647, 0.7656, 0.3647, 0.9219, 0.3647, 0.9219, 0.3438, 0.8438, 0.3438, 0.8438, 0.4219, 0.9791, 0.4219, 0.9791, 0.3647, 0.9219, 0.3647, 0.9219, 0.5, 1.0, 0.5, 1.0, 0.4219, 0.9791, 0.4219, 0.9791, 0.5781, 0.9791, 0.5781, 0.9791, 0.5, 1.0, 0.5, 1.0, 0.6353, 0.9219, 0.6353, 0.9219, 0.5781, 0.9791, 0.5781, 0.9791, 0.6562, 0.8438, 0.6562, 0.8438, 0.6353, 0.9219, 0.6353, 0.9219, 0.5833, 0.5171, 0.5833, 0.6884, 0.6042, 0.6884, 0.6042, 0.5171, 0.5625, 0.5171, 0.5625, 0.6884, 0.5833, 0.6884, 0.5833, 0.5171, 0.5417, 0.5171, 0.5417, 0.6884, 0.5625, 0.6884, 0.5625, 0.5171, 0.5208, 0.5171, 0.5208, 0.6884, 0.5417, 0.6884, 0.5417, 0.5171, 0.5, 0.5171, 0.5, 0.6884, 0.5208, 0.6884, 0.5208, 0.5171, 0.4792, 0.5171, 0.4792, 0.6884, 0.5, 0.6884, 0.5, 0.5171, 0.4583, 0.5171, 0.4583, 0.6884, 0.4792, 0.6884, 0.4792, 0.5171, 0.4375, 0.5171, 0.4375, 0.6884, 0.4583, 0.6884, 0.4583, 0.5171, 0.4167, 0.5171, 0.4167, 0.6884, 0.4375, 0.6884, 0.4375, 0.5171, 0.3958, 0.5171, 0.3958, 0.6884, 0.4167, 0.6884, 0.4167, 0.5171, 0.375, 0.5171, 0.375, 0.6884, 0.3958, 0.6884, 0.3958, 0.5171, 0.6042, 0.5171, 0.6042, 0.6884, 0.625, 0.6884, 0.625, 0.5171, 0.6562, 0.8438, 0.6562, 0.8438, 0.6353, 0.9219, 0.6353, 0.9219, 0.6353, 0.7656, 0.6353, 0.7656, 0.6562, 0.8438, 0.6562, 0.8438, 0.5781, 0.7084, 0.5781, 0.7084, 0.6353, 0.7656, 0.6353, 0.7656, 0.5, 0.6875, 0.5, 0.6875, 0.5781, 0.7084, 0.5781, 0.7084, 0.4219, 0.7084, 0.4219, 0.7084, 0.5, 0.6875, 0.5, 0.6875, 0.3647, 0.7656, 0.3647, 0.7656, 0.4219, 0.7084, 0.4219, 0.7084, 0.3438, 0.8438, 0.3438, 0.8438, 0.3647, 0.7656, 0.3647, 0.7656, 0.3647, 0.9219, 0.3647, 0.9219, 0.3438, 0.8438, 0.3438, 0.8438, 0.4219, 0.9791, 0.4219, 0.9791, 0.3647, 0.9219, 0.3647, 0.9219, 0.5, 1.0, 0.5, 1.0, 0.4219, 0.9791, 0.4219, 0.9791, 0.5781, 0.9791, 0.5781, 0.9791, 0.5, 1.0, 0.5, 1.0, 0.6353, 0.9219, 0.6353, 0.9219, 0.5781, 0.9791, 0.5781, 0.9791, 0.5781, 0.9791, 0.6353, 0.9219, 0.6353, 0.9219, 0.5781, 0.9791, 0.5, 1.0, 0.5781, 0.9791, 0.5781, 0.9791, 0.5, 1.0, 0.4219, 0.9791, 0.5, 1.0, 0.5, 1.0, 0.4219, 0.9791, 0.3647, 0.9219, 0.4219, 0.9791, 0.4219, 0.9791, 0.3647, 0.9219, 0.3438, 0.8438, 0.3647, 0.9219, 0.3647, 0.9219, 0.3438, 0.8438, 0.3647, 0.7656, 0.3438, 0.8438, 0.3438, 0.8438, 0.3647, 0.7656, 0.4219, 0.7084, 0.3647, 0.7656, 0.3647, 0.7656, 0.4219, 0.7084, 0.5, 0.6875, 0.4219, 0.7084, 0.4219, 0.7084, 0.5, 0.6875, 0.5781, 0.7084, 0.5, 0.6875, 0.5, 0.6875, 0.5781, 0.7084, 0.6353, 0.7656, 0.5781, 0.7084, 0.5781, 0.7084, 0.6353, 0.7656, 0.6562, 0.8438, 0.6353, 0.7656, 0.6353, 0.7656, 0.6562, 0.8438, 0.6353, 0.9219, 0.6562, 0.8438, 0.6562, 0.8438, 0.6353, 0.9219, 0.6562, 0.8438, 0.6353, 0.9219, 0.6353, 0.9219, 0.6562, 0.8438, 0.6353, 0.7656, 0.6562, 0.8438, 0.6562, 0.8438, 0.6353, 0.7656, 0.5781, 0.7084, 0.6353, 0.7656, 0.6353, 0.7656, 0.5781, 0.7084, 0.5, 0.6875, 0.5781, 0.7084, 0.5781, 0.7084, 0.5, 0.6875, 0.4219, 0.7084, 0.5, 0.6875, 0.5, 0.6875, 0.4219, 0.7084, 0.3647, 0.7656, 0.4219, 0.7084, 0.4219, 0.7084, 0.3647, 0.7656, 0.3438, 0.8438, 0.3647, 0.7656, 0.3647, 0.7656, 0.3438, 0.8438, 0.3647, 0.9219, 0.3438, 0.8438, 0.3438, 0.8438, 0.3647, 0.9219, 0.4219, 0.9791, 0.3647, 0.9219, 0.3647, 0.9219, 0.4219, 0.9791, 0.5, 1.0, 0.4219, 0.9791, 0.4219, 0.9791, 0.5, 1.0, 0.5781, 0.9791, 0.5, 1.0, 0.5, 1.0, 0.5781, 0.9791, 0.6353, 0.9219, 0.5781, 0.9791, 0.5781, 0.9791, 0.6353, 0.9219, 0.6562, 0.8438, 0.6353, 0.9219, 0.6353, 0.9219, 0.6562, 0.8438, 0.6353, 0.7656, 0.6562, 0.8438, 0.6562, 0.8438, 0.6353, 0.7656, 0.5781, 0.7084, 0.6353, 0.7656, 0.6353, 0.7656, 0.5781, 0.7084, 0.5, 0.6875, 0.5781, 0.7084, 0.5781, 0.7084, 0.5, 0.6875, 0.4219, 0.7084, 0.5, 0.6875, 0.5, 0.6875, 0.4219, 0.7084, 0.3647, 0.7656, 0.4219, 0.7084, 0.4219, 0.7084, 0.3647, 0.7656, 0.3438, 0.8438, 0.3647, 0.7656, 0.3647, 0.7656, 0.3438, 0.8438, 0.3647, 0.9219, 0.3438, 0.8438, 0.3438, 0.8438, 0.3647, 0.9219, 0.4219, 0.9791, 0.3647, 0.9219, 0.3647, 0.9219, 0.4219, 0.9791, 0.5, 1.0, 0.4219, 0.9791, 0.4219, 0.9791, 0.5, 1.0, 0.5781, 0.9791, 0.5, 1.0, 0.5, 1.0, 0.5781, 0.9791, 0.6353, 0.9219, 0.5781, 0.9791, 0.5781, 0.9791, 0.6353, 0.9219])
me_vase.materials.append(mat_lambert12sg)
me_vase.materials.append(mat_material_001)
me_vase.use_remesh_preserve_volume = False
me_vase.use_remesh_preserve_attributes = False
me_vase.use_mirror_vertex_groups = False
me_vase.update()

# ---- objects
ob_vase = bpy.data.objects.new('vase', me_vase)
ob_lamp = bpy.data.objects.new('Lamp', light_lamp)
ob_camera = bpy.data.objects.new('Camera', cam_camera)

# ---- transforms, parenting, visibility, modifiers, constraints
ob_vase.location = (0.0, 0.0, 0.0)
ob_vase.rotation_euler = (1.571, -0.0, 0.0)
ob_vase.lineart.crease_threshold = 0.0
ob_lamp.location = (4.076, 1.005, 5.904)
ob_lamp.rotation_euler = (0.6503, 0.05522, 1.866)
ob_lamp.lock_rotations_4d = False
ob_lamp.empty_display_type = 'ARROWS'
ob_lamp.color = (0.0, 0.0, 0.0, 0.0)
ob_lamp.lineart.crease_threshold = 0.0
ob_camera.location = (7.481, -6.508, 5.344)
ob_camera.rotation_euler = (1.109, 0.0, 0.8149)
ob_camera.lock_rotations_4d = False
ob_camera.empty_display_type = 'ARROWS'
ob_camera.color = (0.0, 0.0, 0.0, 0.0)
ob_camera.display_type = 'WIRE'
ob_camera.lineart.crease_threshold = 0.0

# ---- collection membership
col_collection_1.objects.link(ob_vase)
col_collection_1.objects.link(ob_lamp)
col_collection_1.objects.link(ob_camera)

# ---- scene / render settings (as saved in the file)
scene.camera = ob_camera
scene.frame_start = 1; scene.frame_end = 250; scene.frame_set(1)
scene.render.engine = 'BLENDER_EEVEE_NEXT'
scene.render.resolution_percentage = 50
scene.render.dither_intensity = 0.0
scene.cycles.use_denoising = False
scene.cycles.samples = 128
scene.cycles.sampling_pattern = 'TABULATED_SOBOL'
scene.cycles.use_adaptive_sampling = False
scene.cycles.use_light_tree = False
scene.cycles.blur_glossy = 0.0
scene.cycles.sample_clamp_indirect = 0.0
scene.view_settings.view_transform = 'Standard'
bpy.context.view_layer.update()
